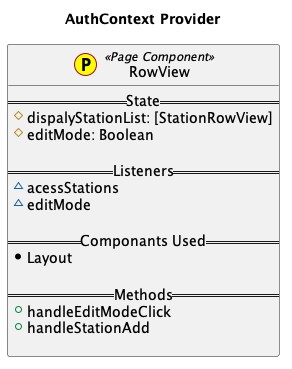

The diagram above was rendered by PlantUML. Its source (embedded in the PNG):
@startuml
title AuthContext Provider 

class RowView << (P,yellow) Page Component>> {
    == State ==
     #dispalyStationList: [StationRowView]
     #editMode: Boolean

    == Listeners ==
     ~acessStations
     ~editMode

    == Componants Used ==
     *Layout

    == Methods ==
     +handleEditModeClick
     +handleStationAdd

}
    
@enduml